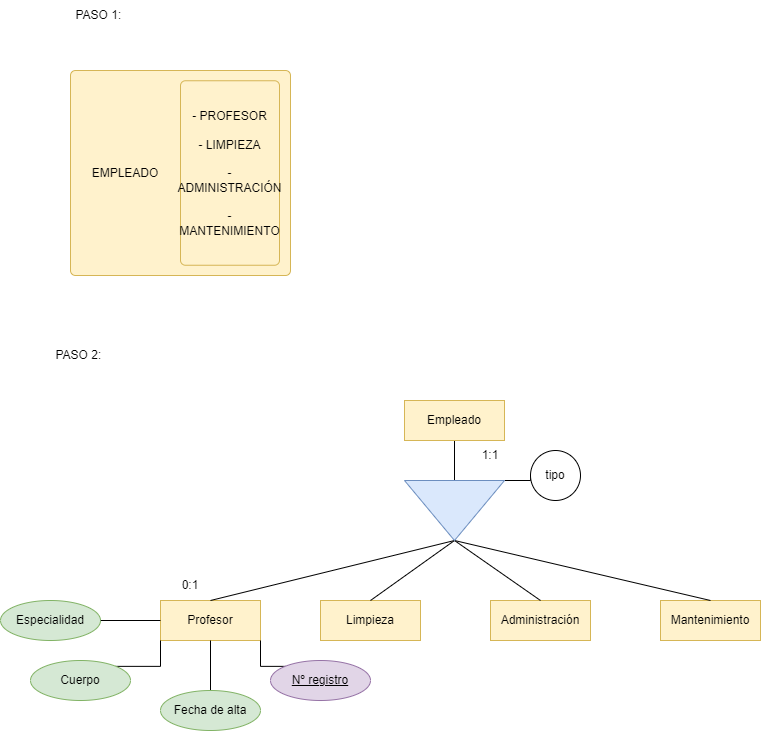

The diagram above was exported from draw.io. Its source (the exported page's mxGraphModel, read from the mxfile embedded in the PNG):
<mxGraphModel dx="1778" dy="953" grid="1" gridSize="10" guides="1" tooltips="1" connect="1" arrows="1" fold="1" page="1" pageScale="1" pageWidth="827" pageHeight="1169" math="0" shadow="0">
  <root>
    <mxCell id="0" />
    <mxCell id="1" parent="0" />
    <mxCell id="TybtRmhLvNW1FReD8fdk-7" style="edgeStyle=orthogonalEdgeStyle;rounded=0;orthogonalLoop=1;jettySize=auto;html=1;exitX=0.5;exitY=1;exitDx=0;exitDy=0;entryX=0.5;entryY=0;entryDx=0;entryDy=0;endArrow=none;endFill=0;" parent="1" source="TybtRmhLvNW1FReD8fdk-1" edge="1">
      <mxGeometry relative="1" as="geometry">
        <mxPoint x="464" y="570" as="targetPoint" />
      </mxGeometry>
    </mxCell>
    <mxCell id="TybtRmhLvNW1FReD8fdk-1" value="Empleado" style="whiteSpace=wrap;html=1;align=center;fillColor=#fff2cc;strokeColor=#d6b656;" parent="1" vertex="1">
      <mxGeometry x="414" y="490" width="100" height="40" as="geometry" />
    </mxCell>
    <mxCell id="TybtRmhLvNW1FReD8fdk-2" value="Profesor" style="whiteSpace=wrap;html=1;align=center;fillColor=#fff2cc;strokeColor=#d6b656;" parent="1" vertex="1">
      <mxGeometry x="170" y="690" width="100" height="40" as="geometry" />
    </mxCell>
    <mxCell id="TybtRmhLvNW1FReD8fdk-3" value="Limpieza" style="whiteSpace=wrap;html=1;align=center;fillColor=#fff2cc;strokeColor=#d6b656;" parent="1" vertex="1">
      <mxGeometry x="330" y="690" width="100" height="40" as="geometry" />
    </mxCell>
    <mxCell id="TybtRmhLvNW1FReD8fdk-4" value="Administración" style="whiteSpace=wrap;html=1;align=center;fillColor=#fff2cc;strokeColor=#d6b656;" parent="1" vertex="1">
      <mxGeometry x="500" y="690" width="100" height="40" as="geometry" />
    </mxCell>
    <mxCell id="TybtRmhLvNW1FReD8fdk-5" value="Mantenimiento" style="whiteSpace=wrap;html=1;align=center;fillColor=#fff2cc;strokeColor=#d6b656;" parent="1" vertex="1">
      <mxGeometry x="670" y="690" width="100" height="40" as="geometry" />
    </mxCell>
    <mxCell id="TybtRmhLvNW1FReD8fdk-25" style="edgeStyle=orthogonalEdgeStyle;rounded=0;orthogonalLoop=1;jettySize=auto;html=1;exitX=1;exitY=0.5;exitDx=0;exitDy=0;entryX=0;entryY=0.5;entryDx=0;entryDy=0;endArrow=none;endFill=0;" parent="1" target="TybtRmhLvNW1FReD8fdk-2" edge="1">
      <mxGeometry relative="1" as="geometry">
        <mxPoint x="90" y="710" as="sourcePoint" />
      </mxGeometry>
    </mxCell>
    <mxCell id="TybtRmhLvNW1FReD8fdk-8" value="Especialidad" style="ellipse;whiteSpace=wrap;html=1;align=center;fillColor=#d5e8d4;strokeColor=#82b366;" parent="1" vertex="1">
      <mxGeometry x="10" y="690" width="100" height="40" as="geometry" />
    </mxCell>
    <mxCell id="TybtRmhLvNW1FReD8fdk-15" style="edgeStyle=orthogonalEdgeStyle;rounded=0;orthogonalLoop=1;jettySize=auto;html=1;exitX=0;exitY=0;exitDx=0;exitDy=0;entryX=1;entryY=1;entryDx=0;entryDy=0;endArrow=none;endFill=0;" parent="1" source="TybtRmhLvNW1FReD8fdk-9" target="TybtRmhLvNW1FReD8fdk-2" edge="1">
      <mxGeometry relative="1" as="geometry" />
    </mxCell>
    <mxCell id="TybtRmhLvNW1FReD8fdk-9" value="Nº registro" style="ellipse;whiteSpace=wrap;html=1;align=center;fontStyle=4;fillColor=#e1d5e7;strokeColor=#9673a6;" parent="1" vertex="1">
      <mxGeometry x="280" y="750" width="100" height="40" as="geometry" />
    </mxCell>
    <mxCell id="TybtRmhLvNW1FReD8fdk-13" style="edgeStyle=orthogonalEdgeStyle;rounded=0;orthogonalLoop=1;jettySize=auto;html=1;exitX=1;exitY=0;exitDx=0;exitDy=0;entryX=0;entryY=1;entryDx=0;entryDy=0;endArrow=none;endFill=0;" parent="1" source="TybtRmhLvNW1FReD8fdk-10" target="TybtRmhLvNW1FReD8fdk-2" edge="1">
      <mxGeometry relative="1" as="geometry" />
    </mxCell>
    <mxCell id="TybtRmhLvNW1FReD8fdk-10" value="Cuerpo" style="ellipse;whiteSpace=wrap;html=1;align=center;fillColor=#d5e8d4;strokeColor=#82b366;" parent="1" vertex="1">
      <mxGeometry x="40" y="750" width="100" height="40" as="geometry" />
    </mxCell>
    <mxCell id="TybtRmhLvNW1FReD8fdk-14" style="edgeStyle=orthogonalEdgeStyle;rounded=0;orthogonalLoop=1;jettySize=auto;html=1;exitX=0.5;exitY=0;exitDx=0;exitDy=0;endArrow=none;endFill=0;" parent="1" source="TybtRmhLvNW1FReD8fdk-11" target="TybtRmhLvNW1FReD8fdk-2" edge="1">
      <mxGeometry relative="1" as="geometry" />
    </mxCell>
    <mxCell id="TybtRmhLvNW1FReD8fdk-11" value="Fecha de alta" style="ellipse;whiteSpace=wrap;html=1;align=center;fillColor=#d5e8d4;strokeColor=#82b366;" parent="1" vertex="1">
      <mxGeometry x="170" y="780" width="100" height="40" as="geometry" />
    </mxCell>
    <mxCell id="TybtRmhLvNW1FReD8fdk-16" value="1:1" style="text;html=1;strokeColor=none;fillColor=none;align=center;verticalAlign=middle;whiteSpace=wrap;rounded=0;" parent="1" vertex="1">
      <mxGeometry x="470" y="530" width="60" height="30" as="geometry" />
    </mxCell>
    <mxCell id="TybtRmhLvNW1FReD8fdk-21" value="" style="endArrow=none;html=1;rounded=0;entryX=0.5;entryY=1;entryDx=0;entryDy=0;exitX=0.5;exitY=0;exitDx=0;exitDy=0;" parent="1" source="TybtRmhLvNW1FReD8fdk-2" edge="1">
      <mxGeometry relative="1" as="geometry">
        <mxPoint x="380" y="810" as="sourcePoint" />
        <mxPoint x="464" y="630" as="targetPoint" />
      </mxGeometry>
    </mxCell>
    <mxCell id="TybtRmhLvNW1FReD8fdk-22" value="" style="endArrow=none;html=1;rounded=0;entryX=0.5;entryY=1;entryDx=0;entryDy=0;exitX=0.5;exitY=0;exitDx=0;exitDy=0;" parent="1" source="TybtRmhLvNW1FReD8fdk-3" edge="1">
      <mxGeometry relative="1" as="geometry">
        <mxPoint x="230" y="700" as="sourcePoint" />
        <mxPoint x="464" y="630" as="targetPoint" />
      </mxGeometry>
    </mxCell>
    <mxCell id="TybtRmhLvNW1FReD8fdk-23" value="" style="endArrow=none;html=1;rounded=0;entryX=0.5;entryY=1;entryDx=0;entryDy=0;exitX=0.5;exitY=0;exitDx=0;exitDy=0;" parent="1" source="TybtRmhLvNW1FReD8fdk-4" edge="1">
      <mxGeometry relative="1" as="geometry">
        <mxPoint x="390" y="700" as="sourcePoint" />
        <mxPoint x="464" y="630" as="targetPoint" />
      </mxGeometry>
    </mxCell>
    <mxCell id="TybtRmhLvNW1FReD8fdk-24" value="" style="endArrow=none;html=1;rounded=0;entryX=0.5;entryY=1;entryDx=0;entryDy=0;exitX=0.5;exitY=0;exitDx=0;exitDy=0;" parent="1" source="TybtRmhLvNW1FReD8fdk-5" edge="1">
      <mxGeometry relative="1" as="geometry">
        <mxPoint x="560" y="700" as="sourcePoint" />
        <mxPoint x="464" y="630" as="targetPoint" />
      </mxGeometry>
    </mxCell>
    <mxCell id="TybtRmhLvNW1FReD8fdk-26" value="0:1" style="text;html=1;strokeColor=none;fillColor=none;align=center;verticalAlign=middle;whiteSpace=wrap;rounded=0;" parent="1" vertex="1">
      <mxGeometry x="170" y="660" width="60" height="30" as="geometry" />
    </mxCell>
    <mxCell id="TybtRmhLvNW1FReD8fdk-30" style="edgeStyle=orthogonalEdgeStyle;rounded=0;orthogonalLoop=1;jettySize=auto;html=1;exitX=0;exitY=1;exitDx=0;exitDy=0;exitPerimeter=0;entryX=0;entryY=0.5;entryDx=0;entryDy=0;endArrow=none;endFill=0;" parent="1" source="TybtRmhLvNW1FReD8fdk-27" target="TybtRmhLvNW1FReD8fdk-29" edge="1">
      <mxGeometry relative="1" as="geometry" />
    </mxCell>
    <mxCell id="TybtRmhLvNW1FReD8fdk-27" value="" style="verticalLabelPosition=bottom;verticalAlign=top;html=1;shape=mxgraph.basic.acute_triangle;dx=0.5;rotation=-180;fillColor=#dae8fc;strokeColor=#6c8ebf;" parent="1" vertex="1">
      <mxGeometry x="414" y="570" width="100" height="60" as="geometry" />
    </mxCell>
    <mxCell id="TybtRmhLvNW1FReD8fdk-29" value="tipo" style="ellipse;whiteSpace=wrap;html=1;align=center;" parent="1" vertex="1">
      <mxGeometry x="540" y="540" width="50" height="50" as="geometry" />
    </mxCell>
    <mxCell id="0PTJxWLi1OwbLetIkGJI-1" value="PASO 1:&amp;nbsp;" style="text;html=1;strokeColor=none;fillColor=none;align=center;verticalAlign=middle;whiteSpace=wrap;rounded=0;" vertex="1" parent="1">
      <mxGeometry x="80" y="90" width="60" height="30" as="geometry" />
    </mxCell>
    <mxCell id="0PTJxWLi1OwbLetIkGJI-3" value="" style="rounded=1;absoluteArcSize=1;html=1;arcSize=10;fillColor=#fff2cc;strokeColor=#d6b656;" vertex="1" parent="1">
      <mxGeometry x="80" y="160" width="220" height="205" as="geometry" />
    </mxCell>
    <mxCell id="0PTJxWLi1OwbLetIkGJI-4" value="EMPLEADO" style="html=1;shape=mxgraph.er.anchor;whiteSpace=wrap;" vertex="1" parent="0PTJxWLi1OwbLetIkGJI-3">
      <mxGeometry width="110" height="205" as="geometry" />
    </mxCell>
    <mxCell id="0PTJxWLi1OwbLetIkGJI-5" value="- PROFESOR&lt;br&gt;&lt;br&gt;- LIMPIEZA&lt;br&gt;&lt;br&gt;- ADMINISTRACIÓN&lt;br&gt;&lt;br&gt;- MANTENIMIENTO" style="rounded=1;absoluteArcSize=1;html=1;arcSize=10;whiteSpace=wrap;points=[];strokeColor=inherit;fillColor=inherit;" vertex="1" parent="0PTJxWLi1OwbLetIkGJI-3">
      <mxGeometry x="110" y="10.25" width="99" height="184.5" as="geometry" />
    </mxCell>
    <mxCell id="0PTJxWLi1OwbLetIkGJI-6" value="PASO 2:&amp;nbsp;" style="text;html=1;strokeColor=none;fillColor=none;align=center;verticalAlign=middle;whiteSpace=wrap;rounded=0;" vertex="1" parent="1">
      <mxGeometry x="60" y="430" width="60" height="30" as="geometry" />
    </mxCell>
  </root>
</mxGraphModel>